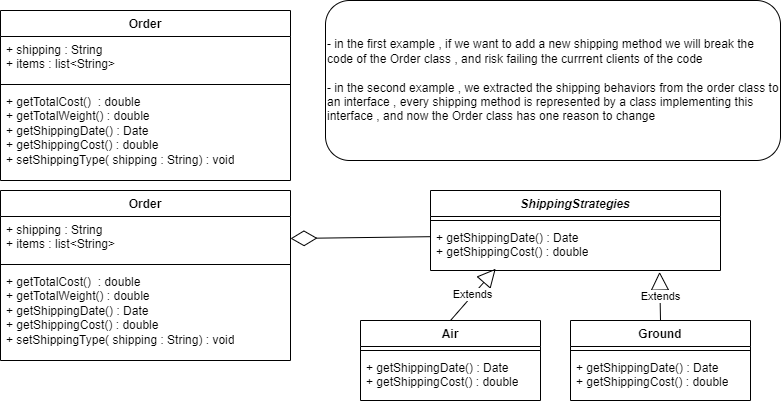

The diagram above was exported from draw.io. Its source (the exported page's mxGraphModel, read from the mxfile embedded in the PNG):
<mxGraphModel dx="1002" dy="619" grid="1" gridSize="10" guides="1" tooltips="1" connect="1" arrows="1" fold="1" page="1" pageScale="1" pageWidth="850" pageHeight="1100" math="0" shadow="0">
  <root>
    <mxCell id="0" />
    <mxCell id="1" parent="0" />
    <mxCell id="pjOa4ugDf_GIgpnlk27O-5" value="Order" style="swimlane;fontStyle=1;align=center;verticalAlign=top;childLayout=stackLayout;horizontal=1;startSize=26;horizontalStack=0;resizeParent=1;resizeParentMax=0;resizeLast=0;collapsible=1;marginBottom=0;whiteSpace=wrap;html=1;" vertex="1" parent="1">
      <mxGeometry x="40" y="60" width="290" height="170" as="geometry" />
    </mxCell>
    <mxCell id="pjOa4ugDf_GIgpnlk27O-6" value="+ shipping : String&lt;br&gt;+ items : list&amp;lt;String&amp;gt;" style="text;strokeColor=none;fillColor=none;align=left;verticalAlign=top;spacingLeft=4;spacingRight=4;overflow=hidden;rotatable=0;points=[[0,0.5],[1,0.5]];portConstraint=eastwest;whiteSpace=wrap;html=1;" vertex="1" parent="pjOa4ugDf_GIgpnlk27O-5">
      <mxGeometry y="26" width="290" height="44" as="geometry" />
    </mxCell>
    <mxCell id="pjOa4ugDf_GIgpnlk27O-7" value="" style="line;strokeWidth=1;fillColor=none;align=left;verticalAlign=middle;spacingTop=-1;spacingLeft=3;spacingRight=3;rotatable=0;labelPosition=right;points=[];portConstraint=eastwest;strokeColor=inherit;" vertex="1" parent="pjOa4ugDf_GIgpnlk27O-5">
      <mxGeometry y="70" width="290" height="8" as="geometry" />
    </mxCell>
    <mxCell id="pjOa4ugDf_GIgpnlk27O-8" value="+ getTotalCost()&amp;nbsp; : double&lt;br&gt;+ getTotalWeight() : double&lt;br&gt;+ getShippingDate() : Date&lt;br&gt;+ getShippingCost() : double&lt;br&gt;+ setShippingType( shipping : String) : void" style="text;strokeColor=none;fillColor=none;align=left;verticalAlign=top;spacingLeft=4;spacingRight=4;overflow=hidden;rotatable=0;points=[[0,0.5],[1,0.5]];portConstraint=eastwest;whiteSpace=wrap;html=1;" vertex="1" parent="pjOa4ugDf_GIgpnlk27O-5">
      <mxGeometry y="78" width="290" height="92" as="geometry" />
    </mxCell>
    <mxCell id="pjOa4ugDf_GIgpnlk27O-9" value="- in the first example , if we want to add a new shipping method we will break the code of the Order class , and risk failing the currrent clients of the code&lt;br&gt;&lt;br&gt;- in the second example , we extracted the shipping behaviors from the order class to an interface , every shipping method is represented by a class implementing this interface , and now the Order class has one reason to change&lt;br&gt;" style="rounded=1;whiteSpace=wrap;html=1;align=left;" vertex="1" parent="1">
      <mxGeometry x="365" y="50" width="455" height="160" as="geometry" />
    </mxCell>
    <mxCell id="pjOa4ugDf_GIgpnlk27O-14" value="Order" style="swimlane;fontStyle=1;align=center;verticalAlign=top;childLayout=stackLayout;horizontal=1;startSize=26;horizontalStack=0;resizeParent=1;resizeParentMax=0;resizeLast=0;collapsible=1;marginBottom=0;whiteSpace=wrap;html=1;" vertex="1" parent="1">
      <mxGeometry x="40" y="240" width="290" height="170" as="geometry" />
    </mxCell>
    <mxCell id="pjOa4ugDf_GIgpnlk27O-15" value="+ shipping : String&lt;br&gt;+ items : list&amp;lt;String&amp;gt;" style="text;strokeColor=none;fillColor=none;align=left;verticalAlign=top;spacingLeft=4;spacingRight=4;overflow=hidden;rotatable=0;points=[[0,0.5],[1,0.5]];portConstraint=eastwest;whiteSpace=wrap;html=1;" vertex="1" parent="pjOa4ugDf_GIgpnlk27O-14">
      <mxGeometry y="26" width="290" height="44" as="geometry" />
    </mxCell>
    <mxCell id="pjOa4ugDf_GIgpnlk27O-16" value="" style="line;strokeWidth=1;fillColor=none;align=left;verticalAlign=middle;spacingTop=-1;spacingLeft=3;spacingRight=3;rotatable=0;labelPosition=right;points=[];portConstraint=eastwest;strokeColor=inherit;" vertex="1" parent="pjOa4ugDf_GIgpnlk27O-14">
      <mxGeometry y="70" width="290" height="8" as="geometry" />
    </mxCell>
    <mxCell id="pjOa4ugDf_GIgpnlk27O-17" value="+ getTotalCost()&amp;nbsp; : double&lt;br&gt;+ getTotalWeight() : double&lt;br&gt;+ getShippingDate() : Date&lt;br&gt;+ getShippingCost() : double&lt;br&gt;+ setShippingType( shipping : String) : void" style="text;strokeColor=none;fillColor=none;align=left;verticalAlign=top;spacingLeft=4;spacingRight=4;overflow=hidden;rotatable=0;points=[[0,0.5],[1,0.5]];portConstraint=eastwest;whiteSpace=wrap;html=1;" vertex="1" parent="pjOa4ugDf_GIgpnlk27O-14">
      <mxGeometry y="78" width="290" height="92" as="geometry" />
    </mxCell>
    <mxCell id="pjOa4ugDf_GIgpnlk27O-18" value="&lt;i&gt;ShippingStrategies&lt;/i&gt;" style="swimlane;fontStyle=1;align=center;verticalAlign=top;childLayout=stackLayout;horizontal=1;startSize=26;horizontalStack=0;resizeParent=1;resizeParentMax=0;resizeLast=0;collapsible=1;marginBottom=0;whiteSpace=wrap;html=1;" vertex="1" parent="1">
      <mxGeometry x="470" y="240" width="290" height="80" as="geometry" />
    </mxCell>
    <mxCell id="pjOa4ugDf_GIgpnlk27O-20" value="" style="line;strokeWidth=1;fillColor=none;align=left;verticalAlign=middle;spacingTop=-1;spacingLeft=3;spacingRight=3;rotatable=0;labelPosition=right;points=[];portConstraint=eastwest;strokeColor=inherit;" vertex="1" parent="pjOa4ugDf_GIgpnlk27O-18">
      <mxGeometry y="26" width="290" height="8" as="geometry" />
    </mxCell>
    <mxCell id="pjOa4ugDf_GIgpnlk27O-21" value="+ getShippingDate() : Date&lt;br&gt;+ getShippingCost() : double&lt;br&gt;" style="text;strokeColor=none;fillColor=none;align=left;verticalAlign=top;spacingLeft=4;spacingRight=4;overflow=hidden;rotatable=0;points=[[0,0.5],[1,0.5]];portConstraint=eastwest;whiteSpace=wrap;html=1;" vertex="1" parent="pjOa4ugDf_GIgpnlk27O-18">
      <mxGeometry y="34" width="290" height="46" as="geometry" />
    </mxCell>
    <mxCell id="pjOa4ugDf_GIgpnlk27O-22" value="Air" style="swimlane;fontStyle=1;align=center;verticalAlign=top;childLayout=stackLayout;horizontal=1;startSize=26;horizontalStack=0;resizeParent=1;resizeParentMax=0;resizeLast=0;collapsible=1;marginBottom=0;whiteSpace=wrap;html=1;" vertex="1" parent="1">
      <mxGeometry x="400" y="370" width="180" height="80" as="geometry" />
    </mxCell>
    <mxCell id="pjOa4ugDf_GIgpnlk27O-23" value="" style="line;strokeWidth=1;fillColor=none;align=left;verticalAlign=middle;spacingTop=-1;spacingLeft=3;spacingRight=3;rotatable=0;labelPosition=right;points=[];portConstraint=eastwest;strokeColor=inherit;" vertex="1" parent="pjOa4ugDf_GIgpnlk27O-22">
      <mxGeometry y="26" width="180" height="8" as="geometry" />
    </mxCell>
    <mxCell id="pjOa4ugDf_GIgpnlk27O-24" value="+ getShippingDate() : Date&lt;br&gt;+ getShippingCost() : double&lt;br&gt;" style="text;strokeColor=none;fillColor=none;align=left;verticalAlign=top;spacingLeft=4;spacingRight=4;overflow=hidden;rotatable=0;points=[[0,0.5],[1,0.5]];portConstraint=eastwest;whiteSpace=wrap;html=1;" vertex="1" parent="pjOa4ugDf_GIgpnlk27O-22">
      <mxGeometry y="34" width="180" height="46" as="geometry" />
    </mxCell>
    <mxCell id="pjOa4ugDf_GIgpnlk27O-25" value="Ground" style="swimlane;fontStyle=1;align=center;verticalAlign=top;childLayout=stackLayout;horizontal=1;startSize=26;horizontalStack=0;resizeParent=1;resizeParentMax=0;resizeLast=0;collapsible=1;marginBottom=0;whiteSpace=wrap;html=1;" vertex="1" parent="1">
      <mxGeometry x="610" y="370" width="180" height="80" as="geometry" />
    </mxCell>
    <mxCell id="pjOa4ugDf_GIgpnlk27O-26" value="" style="line;strokeWidth=1;fillColor=none;align=left;verticalAlign=middle;spacingTop=-1;spacingLeft=3;spacingRight=3;rotatable=0;labelPosition=right;points=[];portConstraint=eastwest;strokeColor=inherit;" vertex="1" parent="pjOa4ugDf_GIgpnlk27O-25">
      <mxGeometry y="26" width="180" height="8" as="geometry" />
    </mxCell>
    <mxCell id="pjOa4ugDf_GIgpnlk27O-27" value="+ getShippingDate() : Date&lt;br&gt;+ getShippingCost() : double&lt;br&gt;" style="text;strokeColor=none;fillColor=none;align=left;verticalAlign=top;spacingLeft=4;spacingRight=4;overflow=hidden;rotatable=0;points=[[0,0.5],[1,0.5]];portConstraint=eastwest;whiteSpace=wrap;html=1;" vertex="1" parent="pjOa4ugDf_GIgpnlk27O-25">
      <mxGeometry y="34" width="180" height="46" as="geometry" />
    </mxCell>
    <mxCell id="pjOa4ugDf_GIgpnlk27O-28" value="Extends" style="endArrow=block;endSize=16;endFill=0;html=1;rounded=0;exitX=0.5;exitY=0;exitDx=0;exitDy=0;entryX=0.225;entryY=0.961;entryDx=0;entryDy=0;entryPerimeter=0;" edge="1" parent="1" source="pjOa4ugDf_GIgpnlk27O-22" target="pjOa4ugDf_GIgpnlk27O-21">
      <mxGeometry width="160" relative="1" as="geometry">
        <mxPoint x="340" y="320" as="sourcePoint" />
        <mxPoint x="500" y="320" as="targetPoint" />
      </mxGeometry>
    </mxCell>
    <mxCell id="pjOa4ugDf_GIgpnlk27O-29" value="Extends" style="endArrow=block;endSize=16;endFill=0;html=1;rounded=0;exitX=0.5;exitY=0;exitDx=0;exitDy=0;entryX=0.79;entryY=1.03;entryDx=0;entryDy=0;entryPerimeter=0;" edge="1" parent="1" source="pjOa4ugDf_GIgpnlk27O-25" target="pjOa4ugDf_GIgpnlk27O-21">
      <mxGeometry width="160" relative="1" as="geometry">
        <mxPoint x="490" y="380" as="sourcePoint" />
        <mxPoint x="535" y="328" as="targetPoint" />
      </mxGeometry>
    </mxCell>
    <mxCell id="pjOa4ugDf_GIgpnlk27O-30" value="" style="endArrow=diamondThin;endFill=0;endSize=24;html=1;rounded=0;entryX=1;entryY=0.5;entryDx=0;entryDy=0;exitX=0;exitY=0.265;exitDx=0;exitDy=0;exitPerimeter=0;" edge="1" parent="1" source="pjOa4ugDf_GIgpnlk27O-21" target="pjOa4ugDf_GIgpnlk27O-15">
      <mxGeometry width="160" relative="1" as="geometry">
        <mxPoint x="340" y="320" as="sourcePoint" />
        <mxPoint x="500" y="320" as="targetPoint" />
      </mxGeometry>
    </mxCell>
  </root>
</mxGraphModel>